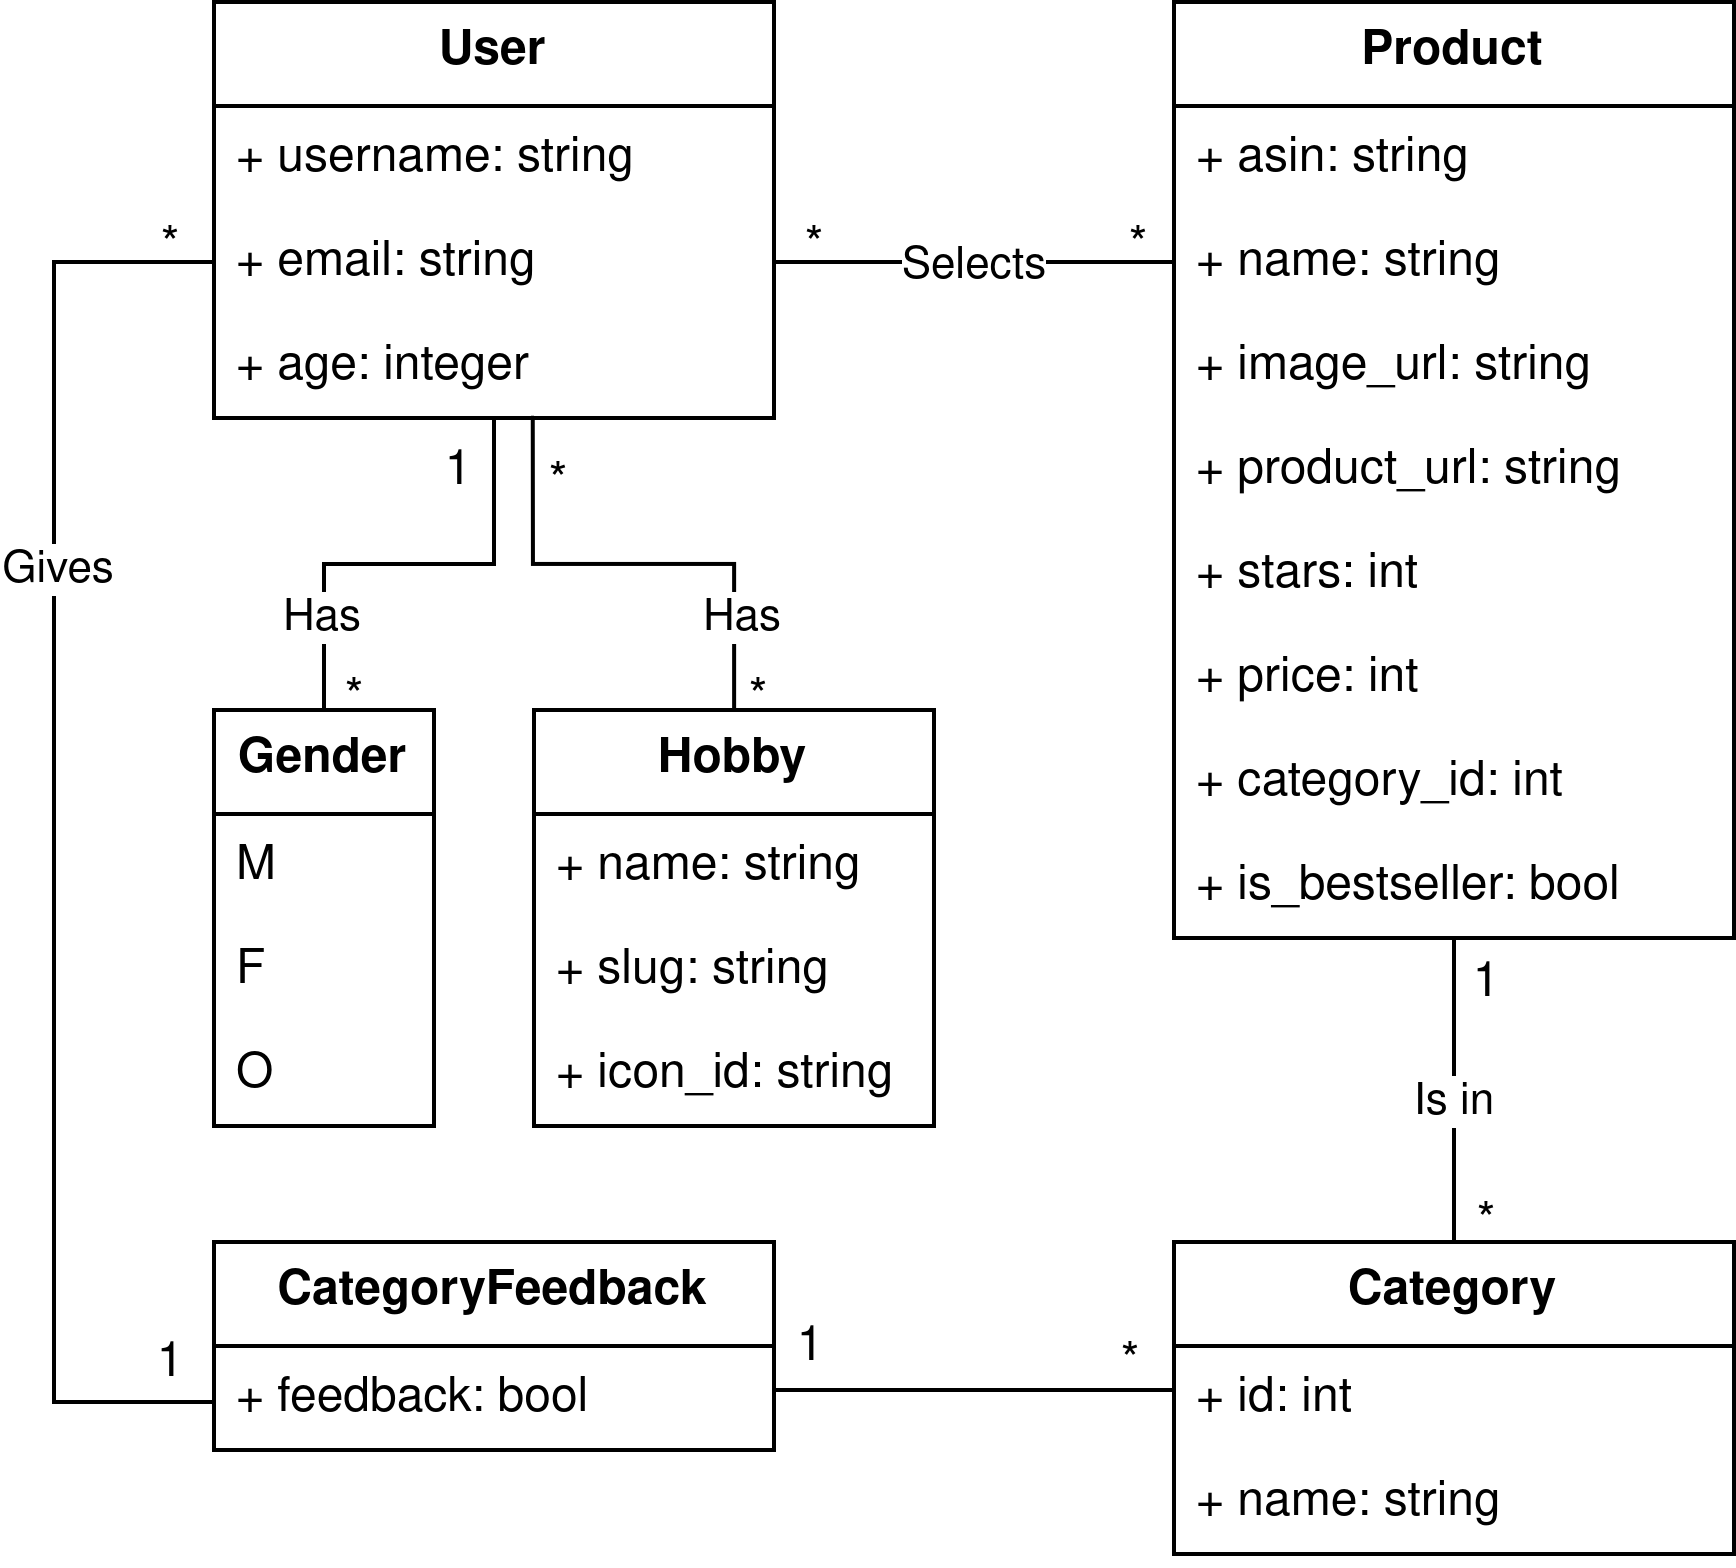

The diagram above was exported from draw.io. Its source (the exported page's mxGraphModel, read from the mxfile embedded in the PNG):
<mxGraphModel dx="1215" dy="723" grid="1" gridSize="10" guides="1" tooltips="1" connect="1" arrows="1" fold="1" page="1" pageScale="1" pageWidth="850" pageHeight="1100" math="0" shadow="0">
  <root>
    <mxCell id="0" />
    <mxCell id="1" parent="0" />
    <mxCell id="-v1Sxo3oF_IyL99Qc_ru-27" style="edgeStyle=orthogonalEdgeStyle;rounded=0;orthogonalLoop=1;jettySize=auto;html=1;endArrow=none;endFill=0;" parent="1" source="-v1Sxo3oF_IyL99Qc_ru-4" target="-v1Sxo3oF_IyL99Qc_ru-21" edge="1">
      <mxGeometry relative="1" as="geometry" />
    </mxCell>
    <mxCell id="-v1Sxo3oF_IyL99Qc_ru-58" value="Has" style="edgeLabel;html=1;align=center;verticalAlign=middle;resizable=0;points=[];" parent="-v1Sxo3oF_IyL99Qc_ru-27" vertex="1" connectable="0">
      <mxGeometry x="0.4938" y="-1" relative="1" as="geometry">
        <mxPoint y="6" as="offset" />
      </mxGeometry>
    </mxCell>
    <mxCell id="-v1Sxo3oF_IyL99Qc_ru-4" value="&lt;b&gt;User&lt;/b&gt;" style="swimlane;fontStyle=0;childLayout=stackLayout;horizontal=1;startSize=26;fillColor=none;horizontalStack=0;resizeParent=1;resizeParentMax=0;resizeLast=0;collapsible=1;marginBottom=0;whiteSpace=wrap;html=1;" parent="1" vertex="1">
      <mxGeometry x="120" y="340" width="140" height="104" as="geometry">
        <mxRectangle x="120" y="340" width="70" height="30" as="alternateBounds" />
      </mxGeometry>
    </mxCell>
    <mxCell id="-v1Sxo3oF_IyL99Qc_ru-5" value="+ username: string" style="text;strokeColor=none;fillColor=none;align=left;verticalAlign=top;spacingLeft=4;spacingRight=4;overflow=hidden;rotatable=0;points=[[0,0.5],[1,0.5]];portConstraint=eastwest;whiteSpace=wrap;html=1;" parent="-v1Sxo3oF_IyL99Qc_ru-4" vertex="1">
      <mxGeometry y="26" width="140" height="26" as="geometry" />
    </mxCell>
    <mxCell id="-v1Sxo3oF_IyL99Qc_ru-9" value="&lt;div&gt;+ email: string&lt;/div&gt;" style="text;strokeColor=none;fillColor=none;align=left;verticalAlign=top;spacingLeft=4;spacingRight=4;overflow=hidden;rotatable=0;points=[[0,0.5],[1,0.5]];portConstraint=eastwest;whiteSpace=wrap;html=1;" parent="-v1Sxo3oF_IyL99Qc_ru-4" vertex="1">
      <mxGeometry y="52" width="140" height="26" as="geometry" />
    </mxCell>
    <mxCell id="-v1Sxo3oF_IyL99Qc_ru-10" value="&lt;div&gt;+ age: integer&lt;/div&gt;" style="text;strokeColor=none;fillColor=none;align=left;verticalAlign=top;spacingLeft=4;spacingRight=4;overflow=hidden;rotatable=0;points=[[0,0.5],[1,0.5]];portConstraint=eastwest;whiteSpace=wrap;html=1;" parent="-v1Sxo3oF_IyL99Qc_ru-4" vertex="1">
      <mxGeometry y="78" width="140" height="26" as="geometry" />
    </mxCell>
    <mxCell id="-v1Sxo3oF_IyL99Qc_ru-21" value="&lt;b&gt;Gender&lt;/b&gt;" style="swimlane;fontStyle=0;childLayout=stackLayout;horizontal=1;startSize=26;fillColor=none;horizontalStack=0;resizeParent=1;resizeParentMax=0;resizeLast=0;collapsible=1;marginBottom=0;whiteSpace=wrap;html=1;" parent="1" vertex="1">
      <mxGeometry x="120" y="517" width="55" height="104" as="geometry" />
    </mxCell>
    <mxCell id="-v1Sxo3oF_IyL99Qc_ru-22" value="&lt;div&gt;M&lt;/div&gt;" style="text;strokeColor=none;fillColor=none;align=left;verticalAlign=top;spacingLeft=4;spacingRight=4;overflow=hidden;rotatable=0;points=[[0,0.5],[1,0.5]];portConstraint=eastwest;whiteSpace=wrap;html=1;" parent="-v1Sxo3oF_IyL99Qc_ru-21" vertex="1">
      <mxGeometry y="26" width="55" height="26" as="geometry" />
    </mxCell>
    <mxCell id="-v1Sxo3oF_IyL99Qc_ru-25" value="F" style="text;strokeColor=none;fillColor=none;align=left;verticalAlign=top;spacingLeft=4;spacingRight=4;overflow=hidden;rotatable=0;points=[[0,0.5],[1,0.5]];portConstraint=eastwest;whiteSpace=wrap;html=1;" parent="-v1Sxo3oF_IyL99Qc_ru-21" vertex="1">
      <mxGeometry y="52" width="55" height="26" as="geometry" />
    </mxCell>
    <mxCell id="-v1Sxo3oF_IyL99Qc_ru-24" value="O" style="text;strokeColor=none;fillColor=none;align=left;verticalAlign=top;spacingLeft=4;spacingRight=4;overflow=hidden;rotatable=0;points=[[0,0.5],[1,0.5]];portConstraint=eastwest;whiteSpace=wrap;html=1;" parent="-v1Sxo3oF_IyL99Qc_ru-21" vertex="1">
      <mxGeometry y="78" width="55" height="26" as="geometry" />
    </mxCell>
    <mxCell id="-v1Sxo3oF_IyL99Qc_ru-28" value="1" style="text;html=1;align=center;verticalAlign=middle;resizable=0;points=[];autosize=1;strokeColor=none;fillColor=none;" parent="1" vertex="1">
      <mxGeometry x="166" y="443" width="30" height="30" as="geometry" />
    </mxCell>
    <mxCell id="-v1Sxo3oF_IyL99Qc_ru-29" value="&lt;div&gt;*&lt;/div&gt;" style="text;html=1;align=center;verticalAlign=middle;resizable=0;points=[];autosize=1;strokeColor=none;fillColor=none;" parent="1" vertex="1">
      <mxGeometry x="140" y="500" width="30" height="30" as="geometry" />
    </mxCell>
    <mxCell id="-v1Sxo3oF_IyL99Qc_ru-55" style="edgeStyle=orthogonalEdgeStyle;rounded=0;orthogonalLoop=1;jettySize=auto;html=1;exitX=0.5;exitY=1;exitDx=0;exitDy=0;entryX=0.5;entryY=0;entryDx=0;entryDy=0;endArrow=none;endFill=0;" parent="1" source="-v1Sxo3oF_IyL99Qc_ru-30" target="-v1Sxo3oF_IyL99Qc_ru-51" edge="1">
      <mxGeometry relative="1" as="geometry" />
    </mxCell>
    <mxCell id="-v1Sxo3oF_IyL99Qc_ru-61" value="Is in" style="edgeLabel;html=1;align=center;verticalAlign=middle;resizable=0;points=[];" parent="-v1Sxo3oF_IyL99Qc_ru-55" vertex="1" connectable="0">
      <mxGeometry x="-0.0526" y="-2" relative="1" as="geometry">
        <mxPoint x="1" y="4" as="offset" />
      </mxGeometry>
    </mxCell>
    <mxCell id="-v1Sxo3oF_IyL99Qc_ru-30" value="&lt;b&gt;Product&lt;/b&gt;" style="swimlane;fontStyle=0;childLayout=stackLayout;horizontal=1;startSize=26;fillColor=none;horizontalStack=0;resizeParent=1;resizeParentMax=0;resizeLast=0;collapsible=1;marginBottom=0;whiteSpace=wrap;html=1;" parent="1" vertex="1">
      <mxGeometry x="360" y="340" width="140" height="234" as="geometry">
        <mxRectangle x="120" y="340" width="70" height="30" as="alternateBounds" />
      </mxGeometry>
    </mxCell>
    <mxCell id="-v1Sxo3oF_IyL99Qc_ru-31" value="+ asin: string" style="text;strokeColor=none;fillColor=none;align=left;verticalAlign=top;spacingLeft=4;spacingRight=4;overflow=hidden;rotatable=0;points=[[0,0.5],[1,0.5]];portConstraint=eastwest;whiteSpace=wrap;html=1;" parent="-v1Sxo3oF_IyL99Qc_ru-30" vertex="1">
      <mxGeometry y="26" width="140" height="26" as="geometry" />
    </mxCell>
    <mxCell id="-v1Sxo3oF_IyL99Qc_ru-34" value="&lt;div&gt;+ name: string&lt;/div&gt;" style="text;strokeColor=none;fillColor=none;align=left;verticalAlign=top;spacingLeft=4;spacingRight=4;overflow=hidden;rotatable=0;points=[[0,0.5],[1,0.5]];portConstraint=eastwest;whiteSpace=wrap;html=1;" parent="-v1Sxo3oF_IyL99Qc_ru-30" vertex="1">
      <mxGeometry y="52" width="140" height="26" as="geometry" />
    </mxCell>
    <mxCell id="-v1Sxo3oF_IyL99Qc_ru-35" value="+ image_url: string" style="text;strokeColor=none;fillColor=none;align=left;verticalAlign=top;spacingLeft=4;spacingRight=4;overflow=hidden;rotatable=0;points=[[0,0.5],[1,0.5]];portConstraint=eastwest;whiteSpace=wrap;html=1;" parent="-v1Sxo3oF_IyL99Qc_ru-30" vertex="1">
      <mxGeometry y="78" width="140" height="26" as="geometry" />
    </mxCell>
    <mxCell id="-v1Sxo3oF_IyL99Qc_ru-36" value="+ product_url: string" style="text;strokeColor=none;fillColor=none;align=left;verticalAlign=top;spacingLeft=4;spacingRight=4;overflow=hidden;rotatable=0;points=[[0,0.5],[1,0.5]];portConstraint=eastwest;whiteSpace=wrap;html=1;" parent="-v1Sxo3oF_IyL99Qc_ru-30" vertex="1">
      <mxGeometry y="104" width="140" height="26" as="geometry" />
    </mxCell>
    <mxCell id="-v1Sxo3oF_IyL99Qc_ru-37" value="+ stars: int" style="text;strokeColor=none;fillColor=none;align=left;verticalAlign=top;spacingLeft=4;spacingRight=4;overflow=hidden;rotatable=0;points=[[0,0.5],[1,0.5]];portConstraint=eastwest;whiteSpace=wrap;html=1;" parent="-v1Sxo3oF_IyL99Qc_ru-30" vertex="1">
      <mxGeometry y="130" width="140" height="26" as="geometry" />
    </mxCell>
    <mxCell id="-v1Sxo3oF_IyL99Qc_ru-38" value="+ price: int" style="text;strokeColor=none;fillColor=none;align=left;verticalAlign=top;spacingLeft=4;spacingRight=4;overflow=hidden;rotatable=0;points=[[0,0.5],[1,0.5]];portConstraint=eastwest;whiteSpace=wrap;html=1;" parent="-v1Sxo3oF_IyL99Qc_ru-30" vertex="1">
      <mxGeometry y="156" width="140" height="26" as="geometry" />
    </mxCell>
    <mxCell id="-v1Sxo3oF_IyL99Qc_ru-32" value="+ category_id: int" style="text;strokeColor=none;fillColor=none;align=left;verticalAlign=top;spacingLeft=4;spacingRight=4;overflow=hidden;rotatable=0;points=[[0,0.5],[1,0.5]];portConstraint=eastwest;whiteSpace=wrap;html=1;" parent="-v1Sxo3oF_IyL99Qc_ru-30" vertex="1">
      <mxGeometry y="182" width="140" height="26" as="geometry" />
    </mxCell>
    <mxCell id="-v1Sxo3oF_IyL99Qc_ru-33" value="+ is_bestseller: bool" style="text;strokeColor=none;fillColor=none;align=left;verticalAlign=top;spacingLeft=4;spacingRight=4;overflow=hidden;rotatable=0;points=[[0,0.5],[1,0.5]];portConstraint=eastwest;whiteSpace=wrap;html=1;" parent="-v1Sxo3oF_IyL99Qc_ru-30" vertex="1">
      <mxGeometry y="208" width="140" height="26" as="geometry" />
    </mxCell>
    <mxCell id="-v1Sxo3oF_IyL99Qc_ru-40" value="&lt;b&gt;Hobby&lt;/b&gt;" style="swimlane;fontStyle=0;childLayout=stackLayout;horizontal=1;startSize=26;fillColor=none;horizontalStack=0;resizeParent=1;resizeParentMax=0;resizeLast=0;collapsible=1;marginBottom=0;whiteSpace=wrap;html=1;" parent="1" vertex="1">
      <mxGeometry x="200" y="517" width="100" height="104" as="geometry" />
    </mxCell>
    <mxCell id="-v1Sxo3oF_IyL99Qc_ru-41" value="+ name: string" style="text;strokeColor=none;fillColor=none;align=left;verticalAlign=top;spacingLeft=4;spacingRight=4;overflow=hidden;rotatable=0;points=[[0,0.5],[1,0.5]];portConstraint=eastwest;whiteSpace=wrap;html=1;" parent="-v1Sxo3oF_IyL99Qc_ru-40" vertex="1">
      <mxGeometry y="26" width="100" height="26" as="geometry" />
    </mxCell>
    <mxCell id="3UOom10wIIABGJjWD1KX-1" value="+ slug: string" style="text;strokeColor=none;fillColor=none;align=left;verticalAlign=top;spacingLeft=4;spacingRight=4;overflow=hidden;rotatable=0;points=[[0,0.5],[1,0.5]];portConstraint=eastwest;whiteSpace=wrap;html=1;" vertex="1" parent="-v1Sxo3oF_IyL99Qc_ru-40">
      <mxGeometry y="52" width="100" height="26" as="geometry" />
    </mxCell>
    <mxCell id="-v1Sxo3oF_IyL99Qc_ru-42" value="+ icon_id: string" style="text;strokeColor=none;fillColor=none;align=left;verticalAlign=top;spacingLeft=4;spacingRight=4;overflow=hidden;rotatable=0;points=[[0,0.5],[1,0.5]];portConstraint=eastwest;whiteSpace=wrap;html=1;" parent="-v1Sxo3oF_IyL99Qc_ru-40" vertex="1">
      <mxGeometry y="78" width="100" height="26" as="geometry" />
    </mxCell>
    <mxCell id="-v1Sxo3oF_IyL99Qc_ru-45" style="edgeStyle=orthogonalEdgeStyle;rounded=0;orthogonalLoop=1;jettySize=auto;html=1;exitX=0.5;exitY=0;exitDx=0;exitDy=0;entryX=0.569;entryY=0.979;entryDx=0;entryDy=0;entryPerimeter=0;endArrow=none;endFill=0;" parent="1" source="-v1Sxo3oF_IyL99Qc_ru-40" target="-v1Sxo3oF_IyL99Qc_ru-10" edge="1">
      <mxGeometry relative="1" as="geometry" />
    </mxCell>
    <mxCell id="-v1Sxo3oF_IyL99Qc_ru-59" value="Has" style="edgeLabel;html=1;align=center;verticalAlign=middle;resizable=0;points=[];" parent="-v1Sxo3oF_IyL99Qc_ru-45" vertex="1" connectable="0">
      <mxGeometry x="-0.6398" y="-1" relative="1" as="geometry">
        <mxPoint y="-2" as="offset" />
      </mxGeometry>
    </mxCell>
    <mxCell id="-v1Sxo3oF_IyL99Qc_ru-46" value="*" style="text;html=1;align=center;verticalAlign=middle;resizable=0;points=[];autosize=1;strokeColor=none;fillColor=none;" parent="1" vertex="1">
      <mxGeometry x="191" y="446" width="30" height="30" as="geometry" />
    </mxCell>
    <mxCell id="-v1Sxo3oF_IyL99Qc_ru-47" style="edgeStyle=orthogonalEdgeStyle;rounded=0;orthogonalLoop=1;jettySize=auto;html=1;exitX=1;exitY=0.5;exitDx=0;exitDy=0;entryX=0;entryY=0.5;entryDx=0;entryDy=0;endArrow=none;endFill=0;" parent="1" source="-v1Sxo3oF_IyL99Qc_ru-9" target="-v1Sxo3oF_IyL99Qc_ru-34" edge="1">
      <mxGeometry relative="1" as="geometry" />
    </mxCell>
    <mxCell id="-v1Sxo3oF_IyL99Qc_ru-60" value="Selects" style="edgeLabel;html=1;align=center;verticalAlign=middle;resizable=0;points=[];" parent="-v1Sxo3oF_IyL99Qc_ru-47" vertex="1" connectable="0">
      <mxGeometry x="-0.1077" y="1" relative="1" as="geometry">
        <mxPoint x="4" y="1" as="offset" />
      </mxGeometry>
    </mxCell>
    <mxCell id="-v1Sxo3oF_IyL99Qc_ru-48" value="*" style="text;html=1;align=center;verticalAlign=middle;resizable=0;points=[];autosize=1;strokeColor=none;fillColor=none;" parent="1" vertex="1">
      <mxGeometry x="255" y="387" width="30" height="30" as="geometry" />
    </mxCell>
    <mxCell id="-v1Sxo3oF_IyL99Qc_ru-49" value="*" style="text;html=1;align=center;verticalAlign=middle;resizable=0;points=[];autosize=1;strokeColor=none;fillColor=none;" parent="1" vertex="1">
      <mxGeometry x="336" y="387" width="30" height="30" as="geometry" />
    </mxCell>
    <mxCell id="-v1Sxo3oF_IyL99Qc_ru-51" value="&lt;b&gt;Category&lt;/b&gt;" style="swimlane;fontStyle=0;childLayout=stackLayout;horizontal=1;startSize=26;fillColor=none;horizontalStack=0;resizeParent=1;resizeParentMax=0;resizeLast=0;collapsible=1;marginBottom=0;whiteSpace=wrap;html=1;" parent="1" vertex="1">
      <mxGeometry x="360" y="650" width="140" height="78" as="geometry">
        <mxRectangle x="120" y="340" width="70" height="30" as="alternateBounds" />
      </mxGeometry>
    </mxCell>
    <mxCell id="-v1Sxo3oF_IyL99Qc_ru-52" value="+ id: int" style="text;strokeColor=none;fillColor=none;align=left;verticalAlign=top;spacingLeft=4;spacingRight=4;overflow=hidden;rotatable=0;points=[[0,0.5],[1,0.5]];portConstraint=eastwest;whiteSpace=wrap;html=1;" parent="-v1Sxo3oF_IyL99Qc_ru-51" vertex="1">
      <mxGeometry y="26" width="140" height="26" as="geometry" />
    </mxCell>
    <mxCell id="-v1Sxo3oF_IyL99Qc_ru-53" value="+ name: string" style="text;strokeColor=none;fillColor=none;align=left;verticalAlign=top;spacingLeft=4;spacingRight=4;overflow=hidden;rotatable=0;points=[[0,0.5],[1,0.5]];portConstraint=eastwest;whiteSpace=wrap;html=1;" parent="-v1Sxo3oF_IyL99Qc_ru-51" vertex="1">
      <mxGeometry y="52" width="140" height="26" as="geometry" />
    </mxCell>
    <mxCell id="-v1Sxo3oF_IyL99Qc_ru-56" value="*" style="text;html=1;align=center;verticalAlign=middle;resizable=0;points=[];autosize=1;strokeColor=none;fillColor=none;" parent="1" vertex="1">
      <mxGeometry x="423" y="631" width="30" height="30" as="geometry" />
    </mxCell>
    <mxCell id="-v1Sxo3oF_IyL99Qc_ru-57" value="1" style="text;html=1;align=center;verticalAlign=middle;resizable=0;points=[];autosize=1;strokeColor=none;fillColor=none;" parent="1" vertex="1">
      <mxGeometry x="423" y="571" width="30" height="30" as="geometry" />
    </mxCell>
    <mxCell id="DVyR6nMguiPf1eGkUX9v-1" value="&lt;b&gt;CategoryFeedback&lt;/b&gt;" style="swimlane;fontStyle=0;childLayout=stackLayout;horizontal=1;startSize=26;fillColor=none;horizontalStack=0;resizeParent=1;resizeParentMax=0;resizeLast=0;collapsible=1;marginBottom=0;whiteSpace=wrap;html=1;" parent="1" vertex="1">
      <mxGeometry x="120" y="650" width="140" height="52" as="geometry">
        <mxRectangle x="120" y="340" width="70" height="30" as="alternateBounds" />
      </mxGeometry>
    </mxCell>
    <mxCell id="DVyR6nMguiPf1eGkUX9v-2" value="+ feedback: bool" style="text;strokeColor=none;fillColor=none;align=left;verticalAlign=top;spacingLeft=4;spacingRight=4;overflow=hidden;rotatable=0;points=[[0,0.5],[1,0.5]];portConstraint=eastwest;whiteSpace=wrap;html=1;" parent="DVyR6nMguiPf1eGkUX9v-1" vertex="1">
      <mxGeometry y="26" width="140" height="26" as="geometry" />
    </mxCell>
    <mxCell id="DVyR6nMguiPf1eGkUX9v-5" style="edgeStyle=orthogonalEdgeStyle;rounded=0;orthogonalLoop=1;jettySize=auto;html=1;exitX=0;exitY=0.5;exitDx=0;exitDy=0;entryX=0;entryY=0.25;entryDx=0;entryDy=0;endArrow=none;startFill=0;" parent="1" source="-v1Sxo3oF_IyL99Qc_ru-9" target="DVyR6nMguiPf1eGkUX9v-1" edge="1">
      <mxGeometry relative="1" as="geometry">
        <Array as="points">
          <mxPoint x="80" y="405" />
          <mxPoint x="80" y="690" />
          <mxPoint x="120" y="690" />
        </Array>
      </mxGeometry>
    </mxCell>
    <mxCell id="DVyR6nMguiPf1eGkUX9v-6" value="Gives" style="edgeLabel;html=1;align=center;verticalAlign=middle;resizable=0;points=[];" parent="DVyR6nMguiPf1eGkUX9v-5" vertex="1" connectable="0">
      <mxGeometry x="-0.4099" relative="1" as="geometry">
        <mxPoint as="offset" />
      </mxGeometry>
    </mxCell>
    <mxCell id="DVyR6nMguiPf1eGkUX9v-7" style="edgeStyle=orthogonalEdgeStyle;rounded=0;orthogonalLoop=1;jettySize=auto;html=1;exitX=1;exitY=0.25;exitDx=0;exitDy=0;entryX=0;entryY=0.923;entryDx=0;entryDy=0;entryPerimeter=0;endArrow=none;startFill=0;" parent="1" edge="1">
      <mxGeometry relative="1" as="geometry">
        <mxPoint x="260" y="650" as="sourcePoint" />
        <mxPoint x="360" y="686.998" as="targetPoint" />
        <Array as="points">
          <mxPoint x="260" y="687" />
        </Array>
      </mxGeometry>
    </mxCell>
    <mxCell id="DVyR6nMguiPf1eGkUX9v-8" value="1" style="text;html=1;align=center;verticalAlign=middle;resizable=0;points=[];autosize=1;strokeColor=none;fillColor=none;" parent="1" vertex="1">
      <mxGeometry x="254" y="662" width="30" height="30" as="geometry" />
    </mxCell>
    <mxCell id="DVyR6nMguiPf1eGkUX9v-9" value="&lt;div&gt;*&lt;/div&gt;" style="text;html=1;align=center;verticalAlign=middle;resizable=0;points=[];autosize=1;strokeColor=none;fillColor=none;" parent="1" vertex="1">
      <mxGeometry x="334" y="666" width="30" height="30" as="geometry" />
    </mxCell>
    <mxCell id="DVyR6nMguiPf1eGkUX9v-10" value="*" style="text;html=1;align=center;verticalAlign=middle;resizable=0;points=[];autosize=1;strokeColor=none;fillColor=none;" parent="1" vertex="1">
      <mxGeometry x="94" y="387" width="30" height="30" as="geometry" />
    </mxCell>
    <mxCell id="DVyR6nMguiPf1eGkUX9v-11" value="1" style="text;html=1;align=center;verticalAlign=middle;resizable=0;points=[];autosize=1;strokeColor=none;fillColor=none;" parent="1" vertex="1">
      <mxGeometry x="94" y="666" width="30" height="30" as="geometry" />
    </mxCell>
    <mxCell id="DVyR6nMguiPf1eGkUX9v-12" value="*" style="text;html=1;align=center;verticalAlign=middle;resizable=0;points=[];autosize=1;strokeColor=none;fillColor=none;" parent="1" vertex="1">
      <mxGeometry x="241" y="500" width="30" height="30" as="geometry" />
    </mxCell>
  </root>
</mxGraphModel>